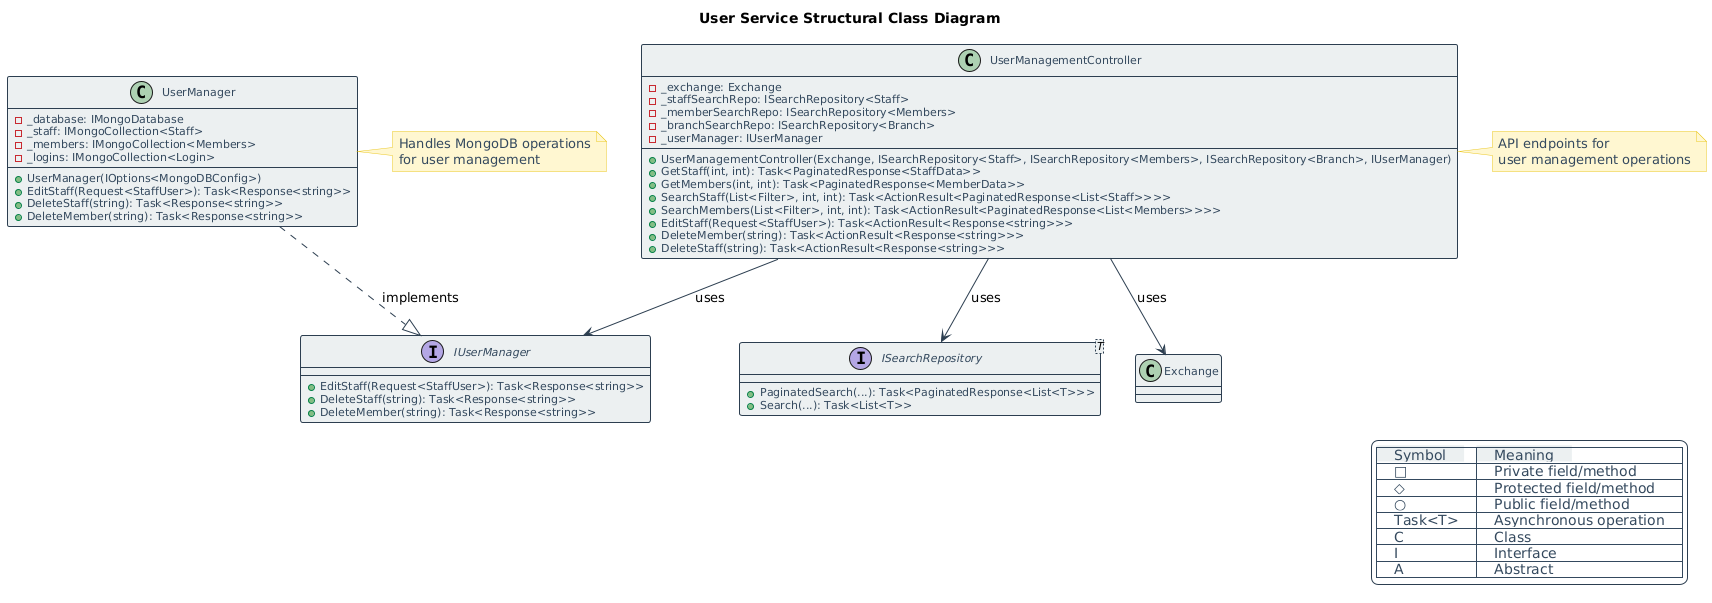

The diagram above was rendered by PlantUML. Its source (embedded in the PNG):
@startuml
!define DARKBLUE #2C3E50
!define LIGHTBLUE #3498DB
!define DARKGRAY #34495E
!define LIGHTGRAY #ECF0F1
!define GREEN #27AE60
!define WHITE #FFFFFF

skinparam backgroundColor WHITE
skinparam handwritten false
skinparam shadowing false

skinparam class {
    BackgroundColor LIGHTGRAY
    BorderColor DARKBLUE
    ArrowColor DARKBLUE
    FontColor DARKBLUE
    AttributeFontColor DARKGRAY
    FontSize 12
    AttributeFontSize 11
    StereotypeFontSize 11
    BorderThickness 1
}

skinparam note {
    BackgroundColor #FFF7D1
    BorderColor #EBC823
    FontColor DARKGRAY
}

skinparam legend {
    BackgroundColor WHITE
    BorderColor DARKBLUE
    FontColor DARKGRAY
}

skinparam interface {
    BackgroundColor LIGHTBLUE
    BorderColor DARKBLUE
    FontColor WHITE
}

legend right
    |<back:#ECF0F1>    Symbol    </back>|<back:#ECF0F1>    Meaning    </back>|
    |<back:#FFFFFF>    □    </back>|<back:#FFFFFF>    Private field/method    </back>|
    |<back:#FFFFFF>    ◇    </back>|<back:#FFFFFF>    Protected field/method    </back>|
    |<back:#FFFFFF>    ○    </back>|<back:#FFFFFF>    Public field/method    </back>|
    |<back:#FFFFFF>    Task<T>    </back>|<back:#FFFFFF>    Asynchronous operation    </back>|
    |<back:#FFFFFF>    C    </back>|<back:#FFFFFF>    Class    </back>|
    |<back:#FFFFFF>    I    </back>|<back:#FFFFFF>    Interface    </back>|
    |<back:#FFFFFF>    A    </back>|<back:#FFFFFF>    Abstract    </back>|
endlegend

interface IUserManager {
    + EditStaff(Request<StaffUser>): Task<Response<string>>
    + DeleteStaff(string): Task<Response<string>>
    + DeleteMember(string): Task<Response<string>>
}

class UserManager {
    - _database: IMongoDatabase
    - _staff: IMongoCollection<Staff>
    - _members: IMongoCollection<Members>
    - _logins: IMongoCollection<Login>
    + UserManager(IOptions<MongoDBConfig>)
    + EditStaff(Request<StaffUser>): Task<Response<string>>
    + DeleteStaff(string): Task<Response<string>>
    + DeleteMember(string): Task<Response<string>>
}

class UserManagementController {
    - _exchange: Exchange
    - _staffSearchRepo: ISearchRepository<Staff>
    - _memberSearchRepo: ISearchRepository<Members>
    - _branchSearchRepo: ISearchRepository<Branch>
    - _userManager: IUserManager
    + UserManagementController(Exchange, ISearchRepository<Staff>, ISearchRepository<Members>, ISearchRepository<Branch>, IUserManager)
    + GetStaff(int, int): Task<PaginatedResponse<StaffData>>
    + GetMembers(int, int): Task<PaginatedResponse<MemberData>>
    + SearchStaff(List<Filter>, int, int): Task<ActionResult<PaginatedResponse<List<Staff>>>>
    + SearchMembers(List<Filter>, int, int): Task<ActionResult<PaginatedResponse<List<Members>>>>
    + EditStaff(Request<StaffUser>): Task<ActionResult<Response<string>>>
    + DeleteMember(string): Task<ActionResult<Response<string>>>
    + DeleteStaff(string): Task<ActionResult<Response<string>>>
}

interface ISearchRepository<T> {
    + PaginatedSearch(...): Task<PaginatedResponse<List<T>>>
    + Search(...): Task<List<T>>
}

UserManager ..|> IUserManager : implements
UserManagementController --> IUserManager : uses
UserManagementController --> ISearchRepository : uses
UserManagementController --> Exchange : uses

note right of UserManager #FFF7D1
    Handles MongoDB operations
    for user management
end note

note right of UserManagementController #FFF7D1
    API endpoints for
    user management operations
end note

title User Service Structural Class Diagram
@enduml